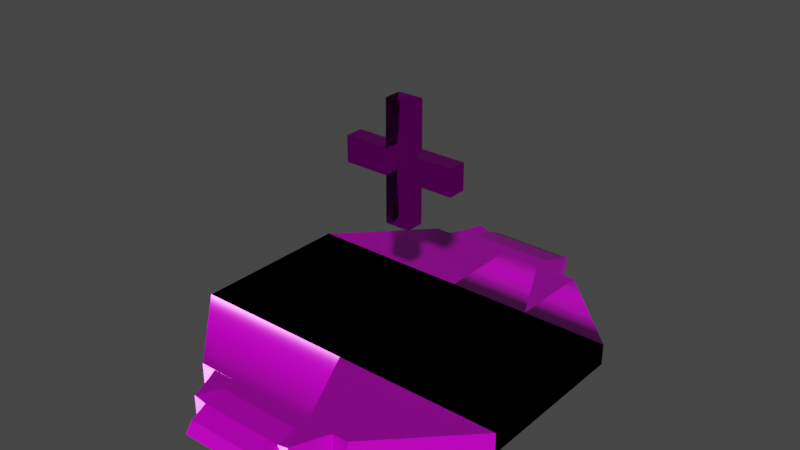 # Source: hp_pad.blend  (saved by Blender 3.0.42; exported with 4.5.12 LTS)
import bpy
from mathutils import Matrix  # noqa: F401  (used for matrix-valued properties, if any)

bpy.ops.wm.read_factory_settings(use_empty=True)
scene = bpy.context.scene
scene.name = 'Scene'

# ---- collections
col_collection = bpy.data.collections.new('Collection'); scene.collection.children.link(col_collection)

# ---- images (referenced by path relative to the original .blend; pixels are not part of the script)
import os
ASSET_DIR = os.environ.get("B2B_ASSET_DIR", "")  # directory of the original .blend (textures are referenced by path, not embedded)
HERE = os.path.dirname(os.path.abspath(__file__))  # packed textures are extracted next to this script under _unpacked/

def load_image(name, relpath, width, height, colorspace="sRGB"):
    """Load a texture the original file referenced (path relative to the .blend, or extracted next to this script)."""
    p = next((c for c in (os.path.join(HERE, relpath), os.path.join(ASSET_DIR, relpath)) if relpath and os.path.exists(c)), "")
    if p:
        img = bpy.data.images.load(p, check_existing=True)
        img.name = name
    else:  # same state as the original file: an image datablock whose file is absent (Cycles renders it pink)
        img = bpy.data.images.new(name, width, height)
        img.source = "FILE"
        img.filepath = "//" + (relpath or name)
    img.colorspace_settings.name = colorspace
    return img
img_metal029_1k_displacement_jpg = load_image('Metal029_1K_Displacement.jpg', 'Metal029_1K_Displacement.jpg', 1024, 1024, 'Non-Color')
img_metal029_1k_color_jpg = load_image('Metal029_1K_Color.jpg', 'Metal029_1K_Color.jpg', 1024, 1024, 'sRGB')
img_metal029_1k_jpg_usda = load_image('Metal029_1K-JPG.usda', 'Metal029_1K-JPG.usda', 1024, 1024, 'Non-Color')
img_metal029_1k_roughness_jpg = load_image('Metal029_1K_Roughness.jpg', 'Metal029_1K_Roughness.jpg', 1024, 1024, 'Non-Color')
img_metal029_1k_normaldx_jpg = load_image('Metal029_1K_NormalDX.jpg', 'Metal029_1K_NormalDX.jpg', 1024, 1024, 'Non-Color')
img_paint003_1k_displacement_jpg = load_image('Paint003_1K_Displacement.jpg', 'Paint003_1K_Displacement.jpg', 1024, 1024, 'Non-Color')
img_paint003_1k_color_jpg = load_image('Paint003_1K_Color.jpg', 'Paint003_1K_Color.jpg', 1024, 1024, 'sRGB')
img_paint003_1k_normaldx_jpg = load_image('Paint003_1K_NormalDX.jpg', 'Paint003_1K_NormalDX.jpg', 1024, 1024, 'Non-Color')

# ---- materials (node trees are filled in below, after node groups)
mat_material_001 = bpy.data.materials.new('Material.001')
mat_material_001.alpha_threshold = 0.0
mat_material_001.use_transparent_shadow = False
mat_material_001.line_color = (0.0, 0.0, 0.0, 1.0)
mat_material_003 = bpy.data.materials.new('Material.003')
mat_material_003.use_transparent_shadow = False
mat_material_003.use_raytrace_refraction = True
mat_material_003.use_screen_refraction = True
mat_material_003.thickness_mode = 'SLAB'

# ---- material node trees
mat_material_001.use_nodes = True; mat_material_001.node_tree.nodes.clear()
_N = mat_material_001.node_tree.nodes; _L = mat_material_001.node_tree.links
n0 = _N.new('ShaderNodeOutputMaterial'); n0.name = 'Material Output'; n0.location = (300, 300)
n1 = _N.new('ShaderNodeBsdfPrincipled'); n1.name = 'Principled BSDF'; n1.location = (10, 300)
n1.distribution = 'GGX'
n1.subsurface_method = 'RANDOM_WALK_SKIN'
n1.inputs[3].default_value = 1.45
n1.inputs[27].default_value = (0.0, 0.0, 0.0, 1.0)
n1.inputs[28].default_value = 1.0
n2 = _N.new('ShaderNodeTexImage'); n2.name = 'Image Texture'; n2.location = (88, -1150)
n2.label = 'Displacement'
n2.image = img_metal029_1k_displacement_jpg
n3 = _N.new('ShaderNodeDisplacement'); n3.name = 'Displacement'; n3.location = (10, -260)
n3.inputs[2].default_value = 1.0
n4 = _N.new('ShaderNodeTexImage'); n4.name = 'Image Texture.001'; n4.location = (88, -30)
n4.label = 'Base Color'
n4.image = img_metal029_1k_color_jpg
n5 = _N.new('ShaderNodeTexImage'); n5.name = 'Image Texture.002'; n5.location = (88, -310)
n5.label = 'Metallic'
n5.image = img_metal029_1k_jpg_usda
n6 = _N.new('ShaderNodeTexImage'); n6.name = 'Image Texture.003'; n6.location = (88, -590)
n6.label = 'Roughness'
n6.image = img_metal029_1k_roughness_jpg
n7 = _N.new('ShaderNodeTexImage'); n7.name = 'Image Texture.004'; n7.location = (88, -870)
n7.label = 'Normal'
n7.image = img_metal029_1k_normaldx_jpg
n8 = _N.new('ShaderNodeNormalMap'); n8.name = 'Normal Map'; n8.location = (-240, -340)
n9 = _N.new('ShaderNodeMapping'); n9.name = 'Mapping'; n9.location = (230, -30)
n10 = _N.new('NodeReroute'); n10.name = 'Reroute'; n10.location = (38, -700)
n10.width = 16
n10.socket_idname = 'NodeSocketVector'
n11 = _N.new('ShaderNodeTexCoord'); n11.name = 'Texture Coordinate'; n11.location = (30, -30)
n12 = _N.new('NodeFrame'); n12.name = 'Frame'; n12.location = (-1270, 330)
n12.label = 'Mapping'
n12.width = 400
n13 = _N.new('NodeFrame'); n13.name = 'Frame.001'; n13.location = (-628, 530)
n13.label = 'Textures'
n13.width = 358
n2.parent = n13
n4.parent = n13
n5.parent = n13
n6.parent = n13
n7.parent = n13
n9.parent = n12
n10.parent = n13
n11.parent = n12
_L.new(n1.outputs[0], n0.inputs[0])
_L.new(n2.outputs[0], n3.inputs[0])
_L.new(n3.outputs[0], n0.inputs[2])
_L.new(n4.outputs[0], n1.inputs[0])
_L.new(n5.outputs[0], n1.inputs[1])
_L.new(n6.outputs[0], n1.inputs[2])
_L.new(n7.outputs[0], n8.inputs[1])
_L.new(n8.outputs[0], n1.inputs[5])
_L.new(n10.outputs[0], n4.inputs[0])
_L.new(n10.outputs[0], n5.inputs[0])
_L.new(n10.outputs[0], n6.inputs[0])
_L.new(n10.outputs[0], n7.inputs[0])
_L.new(n10.outputs[0], n2.inputs[0])
_L.new(n9.outputs[0], n10.inputs[0])
_L.new(n11.outputs[2], n9.inputs[0])
n0.is_active_output = True
mat_material_003.use_nodes = True; mat_material_003.node_tree.nodes.clear()
_N = mat_material_003.node_tree.nodes; _L = mat_material_003.node_tree.links
n0 = _N.new('NodeFrame'); n0.name = 'Frame'; n0.location = (-1270, 330)
n0.label = 'Mapping'
n0.width = 400
n1 = _N.new('NodeFrame'); n1.name = 'Frame.001'; n1.location = (-628, 530)
n1.label = 'Textures'
n1.width = 358
n2 = _N.new('ShaderNodeOutputMaterial'); n2.name = 'Material Output'; n2.location = (300, 300)
n3 = _N.new('ShaderNodeDisplacement'); n3.name = 'Displacement'; n3.location = (10, -260)
n3.inputs[2].default_value = 1.0
n4 = _N.new('ShaderNodeTexImage'); n4.name = 'Image Texture'; n4.location = (88, -870)
n4.label = 'Displacement'
n4.image = img_paint003_1k_displacement_jpg
n5 = _N.new('ShaderNodeDisplacement'); n5.name = 'Displacement.001'; n5.location = (10, -260)
n5.inputs[2].default_value = 1.0
n6 = _N.new('ShaderNodeTexImage'); n6.name = 'Image Texture.001'; n6.location = (88, -30)
n6.label = 'Base Color'
n6.image = img_paint003_1k_color_jpg
n7 = _N.new('ShaderNodeTexImage'); n7.name = 'Image Texture.003'; n7.location = (88, -590)
n7.label = 'Normal'
n7.image = img_paint003_1k_normaldx_jpg
n8 = _N.new('ShaderNodeNormalMap'); n8.name = 'Normal Map'; n8.location = (-240, -60)
n9 = _N.new('ShaderNodeMapping'); n9.name = 'Mapping'; n9.location = (230, -30)
n10 = _N.new('NodeReroute'); n10.name = 'Reroute'; n10.location = (38, -586)
n10.width = 16
n10.socket_idname = 'NodeSocketVector'
n11 = _N.new('ShaderNodeTexCoord'); n11.name = 'Texture Coordinate'; n11.location = (30, -30)
n12 = _N.new('ShaderNodeBsdfPrincipled'); n12.name = 'Principled BSDF'; n12.location = (10, 300)
n12.distribution = 'GGX'
n12.subsurface_method = 'RANDOM_WALK_SKIN'
n12.inputs[3].default_value = 1.05
n12.inputs[18].default_value = 1.0
n12.inputs[27].default_value = (0.0, 0.0, 0.0, 1.0)
n12.inputs[28].default_value = 1.0
n13 = _N.new('ShaderNodeLightPath'); n13.name = 'Light Path'; n13.location = (-540, 220)
n4.parent = n1
n6.parent = n1
n7.parent = n1
n9.parent = n0
n10.parent = n1
n11.parent = n0
_L.new(n12.outputs[0], n2.inputs[0])
_L.new(n3.outputs[0], n2.inputs[2])
_L.new(n4.outputs[0], n5.inputs[0])
_L.new(n6.outputs[0], n12.inputs[0])
_L.new(n7.outputs[0], n8.inputs[1])
_L.new(n8.outputs[0], n12.inputs[5])
_L.new(n10.outputs[0], n6.inputs[0])
_L.new(n10.outputs[0], n7.inputs[0])
_L.new(n10.outputs[0], n4.inputs[0])
_L.new(n9.outputs[0], n10.inputs[0])
_L.new(n11.outputs[2], n9.inputs[0])
_L.new(n13.outputs[12], n12.inputs[2])
n2.is_active_output = True

# ---- world
world_world = bpy.data.worlds.new('World'); scene.world = world_world
world_world.use_nodes = True; world_world.node_tree.nodes.clear()
_N = world_world.node_tree.nodes; _L = world_world.node_tree.links
n0 = _N.new('ShaderNodeOutputWorld'); n0.name = 'World Output'; n0.location = (300, 300)
n1 = _N.new('ShaderNodeBackground'); n1.name = 'Background'; n1.location = (10, 300)
n1.inputs[0].default_value = (0.05088, 0.05088, 0.05088, 1.0)
_L.new(n1.outputs[0], n0.inputs[0])
n0.is_active_output = True
world_world.color = (0.05088, 0.05088, 0.05088)
world_world.use_sun_shadow = False
world_world.sun_shadow_jitter_overblur = 0.0

# ---- meshes
me_cube_001 = bpy.data.meshes.new('Cube.001')
me_cube_001.from_pydata([(0.0, -1.0, -0.126), (0.0, 1.0, -0.126), (0.0, 1.0, 0.126), (0.0, 1.0, -0.126), (0.0, -1.0, 0.126), (0.0, -1.0, -0.126), (0.0, 1.0, -0.126), (0.0, -1.0, -0.126), (2.028, 1.0, -0.126), (2.028, 1.0, 0.126), (0.0, -1.0, 0.126), (0.0, -1.0, 0.126), (0.0, -1.0, -0.126), (0.0, 1.0, 0.126), (0.0, -1.0, 0.126), (0.0, 1.0, 0.126), (0.0, 1.0, -0.126), (2.028, -1.0, 0.126), (2.028, -1.0, -0.126), (0.0, 1.0, 0.126), (1.025, 2.008, -0.126), (0.0, 2.008, -0.126), (1.025, 2.008, 0.126), (0.0, 2.008, 0.126), (1.006, 1.0, -0.126), (1.006, -1.0, 0.126), (1.006, -1.0, -0.126), (1.006, 1.0, 0.126), (0.5086, 2.008, -0.126), (0.5086, 2.008, 0.126), (0.8389, 2.009, 0.126), (0.8389, 2.009, -0.126), (0.0, -1.0, -0.004585), (0.0, -1.0, -0.004585), (0.0, 1.0, -0.004585), (0.0, -1.0, -0.004585), (2.028, 1.0, -0.004585), (0.0, 1.0, -0.004585), (0.0, -1.0, -0.004585), (0.0, 1.0, -0.004585), (2.028, -1.0, -0.004585), (0.0, 1.0, -0.004585), (1.025, 2.008, -0.004585), (0.0, 2.008, -0.004585), (0.5086, 2.008, -0.004585), (1.006, -1.0, -0.004585), (0.8389, 2.009, -0.004585), (0.5086, 2.71, -0.1248), (0.0, 2.71, -0.1248), (0.0, 2.618, -0.003527), (0.0, 2.431, 0.08718), (0.5102, 2.431, 0.08718), (0.5086, 2.618, -0.003527), (0.5086, 2.18, -0.004585), (0.5086, 2.18, 0.126), (0.0, 2.18, -0.004585), (0.0, 2.18, -0.126), (0.0, 2.18, 0.126), (0.5086, 2.18, -0.126), (0.7692, 2.157, -0.004585), (0.7692, 2.157, -0.126), (0.7692, 2.157, 0.126), (0.6567, 2.438, -0.126), (0.6567, 2.438, -0.004585), (0.6567, 2.438, 0.126)], [], [(33, 7, 35), (33, 4, 2, 34), (34, 13, 37), (2, 10, 13), (5, 6, 7), (27, 19, 11, 25), (35, 0, 32), (37, 15, 39), (13, 14, 15), (7, 1, 0), (39, 19, 41), (15, 11, 19), (0, 16, 12), (32, 12, 38), (45, 25, 11, 38), (24, 8, 18, 26), (36, 9, 17, 40), (41, 19, 23, 43), (44, 29, 22, 42), (36, 8, 20, 42), (24, 16, 21, 28), (27, 9, 22, 29), (19, 27, 29, 23), (8, 24, 28, 20), (16, 24, 26, 12), (40, 17, 25, 45), (9, 27, 25, 17), (44, 28, 31, 46), (29, 44, 46, 30), (18, 40, 45, 26), (9, 36, 42, 22), (28, 44, 42, 20), (16, 41, 43, 21), (8, 36, 40, 18), (26, 45, 38, 12), (14, 38, 11), (1, 41, 16), (6, 39, 1), (10, 32, 14), (3, 37, 6), (5, 33, 34, 3), (4, 35, 10), (54, 53, 52, 51), (58, 62, 60), (56, 55, 49, 48), (57, 54, 51, 50), (58, 56, 48, 47), (53, 58, 47, 52), (55, 57, 50, 49), (43, 23, 57, 55), (44, 28, 58, 53), (28, 21, 56, 58), (23, 29, 54, 57), (21, 43, 55, 56), (29, 44, 53, 54), (58, 53, 63, 62), (30, 54, 29), (54, 30, 61), (58, 60, 31), (30, 46, 59, 61), (54, 61, 64), (46, 31, 60, 59), (53, 54, 64, 63), (51, 54, 64), (47, 62, 58), (31, 28, 58), (33, 5, 7), (34, 2, 13), (2, 4, 10), (5, 3, 6), (35, 7, 0), (37, 13, 15), (13, 10, 14), (7, 6, 1), (39, 15, 19), (15, 14, 11), (0, 1, 16), (32, 0, 12), (14, 32, 38), (1, 39, 41), (6, 37, 39), (10, 35, 32), (3, 34, 37), (4, 33, 35), (62, 63, 59, 60), (48, 49, 52, 47), (63, 62, 47, 52, 51), (50, 51, 52, 49), (63, 64, 61, 59), (31, 20, 28), (51, 64, 63)])
_uv = me_cube_001.uv_layers.new(name='UVMap')
_uv.uv.foreach_set('vector', [0.4955, 0.0, 0.375, 0.0, 0.3716, 0.0, 0.4955, 0.0, 0.625, 0.0, 0.625, 0.25, 0.4955, 0.25, 0.4955, 0.25, 0.625, 0.25, 0.3716, 0.1875, 0.625, 0.25, 0.625, 0.0, 0.625, 0.25, 0.375, 0.0, 0.375, 0.25, 0.375, 0.0, 0.751, 0.5, 0.875, 0.5, 0.875, 0.75, 0.751, 0.75, 0.3716, 0.0, 0.375, 0.0, 0.2477, 0.0, 0.3716, 0.1875, 0.625, 0.25, 0.3716, 0.1875, 0.625, 0.25, 0.625, 0.0, 0.625, 0.25, 0.375, 0.0, 0.375, 0.25, 0.375, 0.0, 0.3716, 0.1875, 0.625, 0.25, 0.4955, 0.25, 0.625, 0.25, 0.625, 0.0, 0.625, 0.25, 0.375, 0.0, 0.375, 0.25, 0.375, 0.0, 0.4955, 1.0, 0.375, 1.0, 0.4955, 1.0, 0.4955, 0.876, 0.625, 0.876, 0.625, 1.0, 0.4955, 1.0, 0.249, 0.5, 0.375, 0.5, 0.375, 0.75, 0.249, 0.75, 0.4955, 0.5, 0.625, 0.5, 0.625, 0.75, 0.4955, 0.75, 0.4955, 0.25, 0.625, 0.25, 0.625, 0.25, 0.4955, 0.25, 0.4955, 0.374, 0.625, 0.374, 0.625, 0.5, 0.4955, 0.5, 0.4955, 0.5, 0.375, 0.5, 0.375, 0.5, 0.4955, 0.5, 0.249, 0.5, 0.125, 0.5, 0.125, 0.5, 0.249, 0.5, 0.751, 0.5, 0.625, 0.5, 0.625, 0.5, 0.751, 0.5, 0.875, 0.5, 0.751, 0.5, 0.751, 0.5, 0.875, 0.5, 0.375, 0.5, 0.249, 0.5, 0.249, 0.5, 0.375, 0.5, 0.125, 0.5, 0.249, 0.5, 0.249, 0.75, 0.125, 0.75, 0.4955, 0.75, 0.625, 0.75, 0.625, 0.876, 0.4955, 0.876, 0.625, 0.5, 0.751, 0.5, 0.751, 0.75, 0.625, 0.75, 0.4955, 0.374, 0.375, 0.374, 0.375, 0.374, 0.4955, 0.374, 0.625, 0.374, 0.4955, 0.374, 0.4955, 0.374, 0.625, 0.374, 0.375, 0.75, 0.4955, 0.75, 0.4955, 0.876, 0.375, 0.876, 0.625, 0.5, 0.4955, 0.5, 0.4955, 0.5, 0.625, 0.5, 0.375, 0.374, 0.4955, 0.374, 0.4955, 0.5, 0.375, 0.5, 0.375, 0.25, 0.4955, 0.25, 0.4955, 0.25, 0.375, 0.25, 0.375, 0.5, 0.4955, 0.5, 0.4955, 0.75, 0.375, 0.75, 0.375, 0.876, 0.4955, 0.876, 0.4955, 1.0, 0.375, 1.0, 0.625, 1.0, 0.4955, 1.0, 0.625, 1.0, 0.375, 0.25, 0.4955, 0.25, 0.375, 0.25, 0.375, 0.25, 0.3716, 0.1875, 0.375, 0.25, 0.625, 0.0, 0.2477, 0.0, 0.625, 0.0, 0.375, 0.25, 0.3716, 0.1875, 0.375, 0.25, 0.375, 0.0, 0.4955, 0.0, 0.4955, 0.25, 0.375, 0.25, 0.625, 0.0, 0.3716, 0.0, 0.625, 0.0, 0.625, 0.374, 0.4955, 0.374, 0.4955, 0.374, 0.625, 0.374, 0.0, 0.0, 0.0, 0.0, 0.0, 0.0, 0.375, 0.25, 0.4955, 0.25, 0.4955, 0.25, 0.375, 0.25, 0.875, 0.5, 0.751, 0.5, 0.751, 0.5, 0.875, 0.5, 0.249, 0.5, 0.125, 0.5, 0.125, 0.5, 0.249, 0.5, 0.4955, 0.374, 0.375, 0.374, 0.375, 0.374, 0.4955, 0.374, 0.4955, 0.25, 0.625, 0.25, 0.625, 0.25, 0.4955, 0.25, 0.4955, 0.25, 0.625, 0.25, 0.625, 0.25, 0.4955, 0.25, 0.4955, 0.374, 0.375, 0.374, 0.375, 0.374, 0.4955, 0.374, 0.249, 0.5, 0.125, 0.5, 0.125, 0.5, 0.249, 0.5, 0.875, 0.5, 0.751, 0.5, 0.751, 0.5, 0.875, 0.5, 0.375, 0.25, 0.4955, 0.25, 0.4955, 0.25, 0.375, 0.25, 0.625, 0.374, 0.4955, 0.374, 0.4955, 0.374, 0.625, 0.374, 0.375, 0.374, 0.4955, 0.374, 0.4955, 0.374, 0.375, 0.374, 0.0, 0.0, 0.0, 0.0, 0.0, 0.0, 0.0, 0.0, 0.0, 0.0, 0.0, 0.0, 0.0, 0.0, 0.0, 0.0, 0.0, 0.0, 0.625, 0.374, 0.4955, 0.374, 0.4955, 0.374, 0.625, 0.374, 0.0, 0.0, 0.0, 0.0, 0.0, 0.0, 0.4955, 0.374, 0.375, 0.374, 0.375, 0.374, 0.4955, 0.374, 0.4955, 0.374, 0.625, 0.374, 0.625, 0.374, 0.4955, 0.374, 0.625, 0.374, 0.625, 0.374, 0.0, 0.0, 0.0, 0.0, 0.0, 0.0, 0.375, 0.374, 0.0, 0.0, 0.0, 0.0, 0.0, 0.0, 0.4955, 0.0, 0.375, 0.0, 0.375, 0.0, 0.4955, 0.25, 0.625, 0.25, 0.625, 0.25, 0.625, 0.25, 0.625, 0.0, 0.625, 0.0, 0.375, 0.0, 0.375, 0.25, 0.375, 0.25, 0.3716, 0.0, 0.375, 0.0, 0.375, 0.0, 0.3716, 0.1875, 0.625, 0.25, 0.625, 0.25, 0.625, 0.25, 0.625, 0.0, 0.625, 0.0, 0.375, 0.0, 0.375, 0.25, 0.375, 0.25, 0.3716, 0.1875, 0.625, 0.25, 0.625, 0.25, 0.625, 0.25, 0.625, 0.0, 0.625, 0.0, 0.375, 0.0, 0.375, 0.25, 0.375, 0.25, 0.4955, 1.0, 0.375, 1.0, 0.375, 1.0, 0.625, 1.0, 0.4955, 1.0, 0.4955, 1.0, 0.375, 0.25, 0.3716, 0.1875, 0.4955, 0.25, 0.375, 0.25, 0.3716, 0.1875, 0.3716, 0.1875, 0.625, 0.0, 0.3716, 0.0, 0.2477, 0.0, 0.375, 0.25, 0.4955, 0.25, 0.3716, 0.1875, 0.625, 0.0, 0.4955, 0.0, 0.3716, 0.0, 0.0, 0.0, 0.0, 0.0, 0.0, 0.0, 0.0, 0.0, 0.0, 0.0, 0.0, 0.0, 0.0, 0.0, 0.0, 0.0, 0.0, 0.0, 0.0, 0.0, 0.0, 0.0, 0.0, 0.0, 0.0, 0.0, 0.0, 0.0, 0.0, 0.0, 0.0, 0.0, 0.0, 0.0, 0.0, 0.0, 0.0, 0.0, 0.0, 0.0, 0.0, 0.0, 0.0, 0.0, 0.0, 0.0, 0.0, 0.0, 0.0, 0.0, 0.0, 0.0, 0.0, 0.0])
me_cube_001.materials.append(mat_material_001)
me_cube_001.use_remesh_preserve_volume = False
me_cube_001.use_remesh_preserve_attributes = False
me_cube_001.use_mirror_vertex_groups = False
me_cube_001.update()
me_cube_002 = bpy.data.meshes.new('Cube.002')
me_cube_002.from_pydata([(0.0, -0.04394, -0.1577), (0.0, 0.175, -0.1577), (0.0, 0.175, 0.0), (0.0, -0.04394, 0.0), (0.1529, -0.04394, -0.1577), (0.1529, -0.04394, 0.0), (0.1529, 0.175, -0.1577), (0.1529, 0.175, 0.0), (0.6997, -0.04394, 0.0), (0.6997, -0.04394, -0.1577), (0.6997, 0.175, -0.1577), (0.6997, 0.175, 0.0), (0.0, -0.04394, -0.7181), (0.0, 0.175, -0.7181), (0.1529, -0.04394, -0.7181), (0.1529, 0.175, -0.7181)], [], [(0, 4, 5, 3), (6, 1, 2, 7), (6, 15, 13, 1), (9, 10, 11, 8), (4, 9, 8, 5), (7, 11, 10, 6), (6, 10, 9, 4), (12, 13, 15, 14), (0, 12, 14, 4), (4, 14, 15, 6)])
_uv = me_cube_002.uv_layers.new(name='UVMap')
_uv.uv.foreach_set('vector', [0.375, 0.25, 0.375, 0.5, 0.625, 0.5, 0.625, 0.25, 0.375, 0.75, 0.375, 1.0, 0.625, 1.0, 0.625, 0.75, 0.375, 0.75, 0.375, 0.75, 0.375, 1.0, 0.375, 1.0, 0.375, 0.5, 0.375, 0.75, 0.625, 0.75, 0.625, 0.5, 0.375, 0.5, 0.375, 0.5, 0.625, 0.5, 0.625, 0.5, 0.625, 0.75, 0.625, 0.75, 0.375, 0.75, 0.375, 0.75, 0.375, 0.75, 0.375, 0.75, 0.375, 0.5, 0.375, 0.5, 0.125, 0.5, 0.125, 0.75, 0.375, 0.75, 0.375, 0.5, 0.375, 0.25, 0.375, 0.25, 0.375, 0.5, 0.375, 0.5, 0.375, 0.5, 0.375, 0.5, 0.375, 0.75, 0.375, 0.75])
me_cube_002.materials.append(mat_material_003)
me_cube_002.use_remesh_fix_poles = True
me_cube_002.use_remesh_preserve_attributes = False
me_cube_002.update()
arm_armature = bpy.data.armatures.new('Armature')  # bones are not reproduced

# ---- objects
ob_cube_001 = bpy.data.objects.new('Cube.001', me_cube_001)
ob_cube = bpy.data.objects.new('Cube', me_cube_002)
ob_armature = bpy.data.objects.new('Armature', arm_armature)

# ---- transforms, parenting, visibility, modifiers, constraints
ob_cube_001.location = (0.0, 0.0, 0.0286)
ob_cube_001.lock_rotations_4d = False
ob_cube_001.empty_display_type = 'ARROWS'
ob_cube_001.lineart.crease_threshold = 0.0
_m = ob_cube_001.modifiers.new('Mirror', 'MIRROR')
_m.use_axis = (True, True, False)
_m.use_clip = True
ob_cube.parent = ob_armature
ob_cube.matrix_parent_inverse = Matrix(((1.0, -0.0, 0.0, -0.0), (-0.0, 1.0, -0.0, 0.0), (0.0, -0.0, 1.0, -1.567), (-0.0, 0.0, -0.0, 1.0)))
ob_cube.location = (0.0, 0.0, 2.049)
_vg = ob_cube.vertex_groups.new(name='Bone')
_vg.add([0, 1, 2, 3, 4, 5, 6, 7, 8, 9, 10, 11, 12, 13, 14, 15], 1.0, 'REPLACE')
_m = ob_cube.modifiers.new('Mirror', 'MIRROR')
_m.use_axis = (True, False, True)
_m.use_clip = True
_m = ob_cube.modifiers.new('Armature', 'ARMATURE')
_m.object = ob_armature
ob_armature.location = (0.0, 0.0, 1.567)

# ---- collection membership
col_collection.objects.link(ob_cube_001)
col_collection.objects.link(ob_cube)
col_collection.objects.link(ob_armature)

# ---- scene / render settings (as saved in the file)
scene.frame_start = 1; scene.frame_end = 100; scene.frame_set(26)
scene.render.engine = 'BLENDER_EEVEE_NEXT'
scene.render.image_settings.file_format = 'FFMPEG'
scene.render.image_settings.color_mode = 'RGB'
scene.cycles.sampling_pattern = 'TABULATED_SOBOL'
scene.cycles.use_light_tree = False
scene.eevee.use_raytracing = True
scene.view_settings.view_transform = 'Filmic'
bpy.context.view_layer.update()

# ---- added for rendering (the .blend has no active camera and no usable light): camera, sun
cam_auto = bpy.data.cameras.new('AutoCamera')
cam_auto.lens = 50.0
cam_auto.sensor_width = 36.0
cam_auto.clip_end = 1000.0
ob_auto_camera = bpy.data.objects.new('AutoCamera', cam_auto)
scene.collection.objects.link(ob_auto_camera)
ob_auto_camera.location = (6.80126, -8.16151, 6.7758)
ob_auto_camera.rotation_euler = (1.09748, -7.21219e-08, 0.694738)
scene.camera = ob_auto_camera
light_auto_sun = bpy.data.lights.new('AutoSun', 'SUN')
light_auto_sun.energy = 3.0
light_auto_sun.angle = 0.0523599
ob_auto_sun = bpy.data.objects.new('AutoSun', light_auto_sun)
scene.collection.objects.link(ob_auto_sun)
ob_auto_sun.rotation_euler = (0.872665, 0.174533, 0.523599)
bpy.context.view_layer.update()
